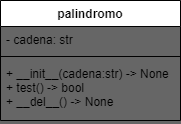

The diagram above was exported from draw.io. Its source (the exported page's mxGraphModel, read from the mxfile embedded in the PNG):
<mxGraphModel dx="1026" dy="433" grid="0" gridSize="10" guides="1" tooltips="1" connect="1" arrows="1" fold="1" page="1" pageScale="1" pageWidth="850" pageHeight="1100" background="#666666" math="0" shadow="0">
  <root>
    <mxCell id="0" />
    <mxCell id="1" parent="0" />
    <mxCell id="2" value="palindromo" style="swimlane;fontStyle=1;align=center;verticalAlign=top;childLayout=stackLayout;horizontal=1;startSize=26;horizontalStack=0;resizeParent=1;resizeParentMax=0;resizeLast=0;collapsible=1;marginBottom=0;" vertex="1" parent="1">
      <mxGeometry x="-20" y="180" width="180" height="120" as="geometry" />
    </mxCell>
    <mxCell id="3" value="- cadena: str" style="text;strokeColor=none;fillColor=none;align=left;verticalAlign=top;spacingLeft=4;spacingRight=4;overflow=hidden;rotatable=0;points=[[0,0.5],[1,0.5]];portConstraint=eastwest;" vertex="1" parent="2">
      <mxGeometry y="26" width="180" height="26" as="geometry" />
    </mxCell>
    <mxCell id="4" value="" style="line;strokeWidth=1;fillColor=none;align=left;verticalAlign=middle;spacingTop=-1;spacingLeft=3;spacingRight=3;rotatable=0;labelPosition=right;points=[];portConstraint=eastwest;strokeColor=inherit;" vertex="1" parent="2">
      <mxGeometry y="52" width="180" height="8" as="geometry" />
    </mxCell>
    <mxCell id="5" value="+ __init__(cadena:str) -&gt; None&#10;+ test() -&gt; bool&#10;+ __del__() -&gt; None" style="text;strokeColor=none;fillColor=none;align=left;verticalAlign=top;spacingLeft=4;spacingRight=4;overflow=hidden;rotatable=0;points=[[0,0.5],[1,0.5]];portConstraint=eastwest;" vertex="1" parent="2">
      <mxGeometry y="60" width="180" height="60" as="geometry" />
    </mxCell>
  </root>
</mxGraphModel>